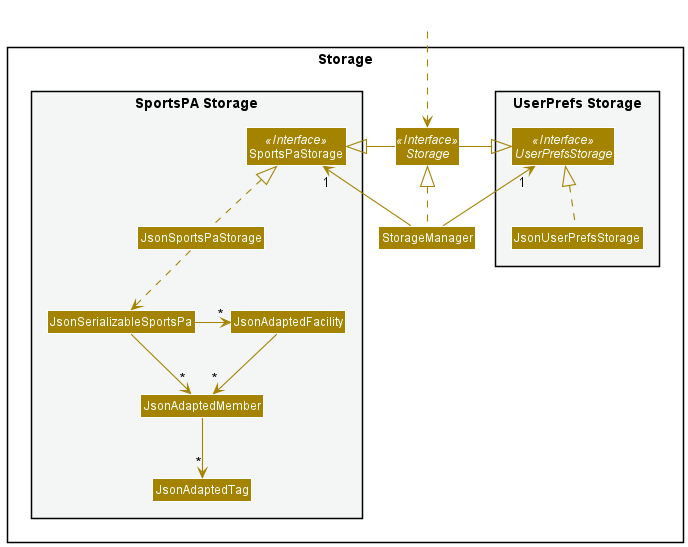

The diagram above was rendered by PlantUML. Its source (embedded in the PNG):
@startuml
!include style.puml
skinparam arrowThickness 1.1
skinparam arrowColor STORAGE_COLOR
skinparam classBackgroundColor STORAGE_COLOR

package Storage{

package "UserPrefs Storage" #F4F6F6{
Interface UserPrefsStorage <<Interface>>
Class JsonUserPrefsStorage
}

Interface Storage <<Interface>>
Class StorageManager

package "SportsPA Storage" #F4F6F6{
Interface SportsPaStorage <<Interface>>
Class SportsPaStorage
Class JsonSportsPaStorage
Class JsonSerializableSportsPa
Class JsonAdaptedMember
Class JsonAdaptedFacility
Class JsonAdaptedTag
}

}

Class HiddenOutside #FFFFFF
HiddenOutside ..> Storage

StorageManager .up.|> Storage
StorageManager -up-> "1" UserPrefsStorage
StorageManager -up-> "1" SportsPaStorage

Storage -left-|> UserPrefsStorage
Storage -right-|> SportsPaStorage

JsonUserPrefsStorage .up.|> UserPrefsStorage
JsonSportsPaStorage .up.|> SportsPaStorage
JsonSportsPaStorage ..> JsonSerializableSportsPa
JsonSerializableSportsPa --> "*" JsonAdaptedMember
JsonSerializableSportsPa -> "*" JsonAdaptedFacility
JsonAdaptedFacility --> "*" JsonAdaptedMember
JsonAdaptedMember --> "*" JsonAdaptedTag

@enduml